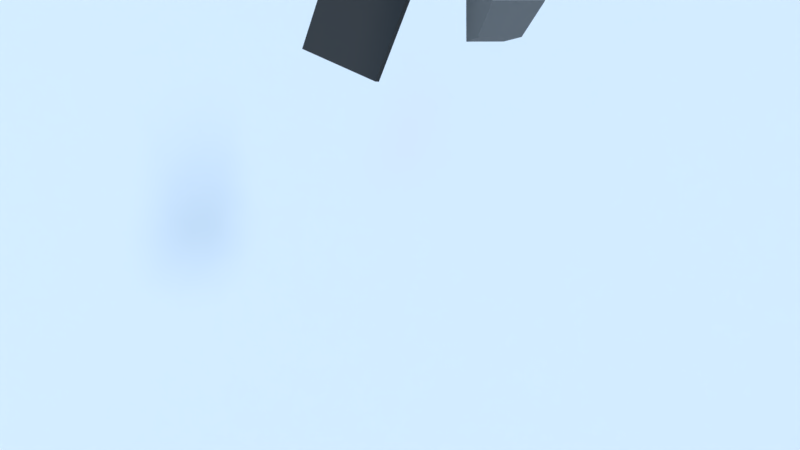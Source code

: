 # Source: GameVersion_0.0.1.blend  (saved by Blender 2.79.7; exported with 4.5.12 LTS)
import bpy
from mathutils import Matrix  # noqa: F401  (used for matrix-valued properties, if any)

bpy.ops.wm.read_factory_settings(use_empty=True)
scene = bpy.context.scene
scene.name = 'FPS_Prototype'

# ---- collections
col_collection_1 = bpy.data.collections.new('Collection 1'); scene.collection.children.link(col_collection_1)

# ---- materials (node trees are filled in below, after node groups)
mat_prototype_material_black = bpy.data.materials.new('Prototype_Material_Black')
mat_prototype_material_black.displacement_method = 'DISPLACEMENT'
mat_prototype_material_black.alpha_threshold = 0.0
mat_prototype_material_black.use_transparent_shadow = False
mat_prototype_material_black.roughness = 0.5
mat_prototype_material_black.specular_intensity = 0.0
mat_testgun = bpy.data.materials.new('TestGun')
mat_testgun.displacement_method = 'DISPLACEMENT'
mat_testgun.alpha_threshold = 0.0
mat_testgun.use_transparent_shadow = False
mat_testgun.diffuse_color = (0.1844, 0.1844, 0.1844, 1.0)
mat_testgun.roughness = 0.5
mat_testgun.specular_intensity = 0.0
mat_material_002 = bpy.data.materials.new('Material.002')
mat_material_002.displacement_method = 'DISPLACEMENT'
mat_material_002.alpha_threshold = 0.0
mat_material_002.use_transparent_shadow = False
mat_material_002.diffuse_color = (0.0522, 0.0522, 0.0522, 1.0)
mat_material_002.roughness = 0.5
mat_material_002.specular_intensity = 0.0
mat_material_003 = bpy.data.materials.new('Material.003')
mat_material_003.displacement_method = 'DISPLACEMENT'
mat_material_003.alpha_threshold = 0.0
mat_material_003.use_transparent_shadow = False
mat_material_003.diffuse_color = (0.7981, 0.6919, 0.4248, 1.0)
mat_material_003.roughness = 0.5
mat_material_003.specular_intensity = 0.0
mat_material_001 = bpy.data.materials.new('Material.001')
mat_material_001.displacement_method = 'DISPLACEMENT'
mat_material_001.alpha_threshold = 0.0
mat_material_001.use_transparent_shadow = False
mat_material_001.diffuse_color = (0.03269, 0.7961, 0.4056, 1.0)
mat_material_001.roughness = 0.5
mat_material_001.specular_intensity = 0.0
mat_prototype_material_blue = bpy.data.materials.new('Prototype_Material_Blue')
mat_prototype_material_blue.displacement_method = 'DISPLACEMENT'
mat_prototype_material_blue.alpha_threshold = 0.0
mat_prototype_material_blue.use_transparent_shadow = False
mat_prototype_material_blue.roughness = 0.5
mat_prototype_material_blue.specular_intensity = 0.0
mat_prototype_material_blue.line_color = (0.0, 0.0, 0.0, 1.0)

# ---- material node trees

# ---- world
world_world = bpy.data.worlds.new('World'); scene.world = world_world
world_world.color = (0.5853, 0.7879, 1.0)
world_world.use_sun_shadow = False
world_world.sun_shadow_jitter_overblur = 0.0

# ---- cameras
cam_camera = bpy.data.cameras.new('Camera')
cam_camera.clip_end = 100.0
cam_camera.lens = 16.0
cam_camera.sensor_width = 32.0
cam_camera.sensor_height = 18.0
cam_camera.ortho_scale = 7.314
cam_camera.lens_unit = 'FOV'
cam_camera.dof.focus_distance = 0.0
cam_camera.dof.aperture_fstop = 128.0

# ---- lights
light_lamp_002 = bpy.data.lights.new('Lamp.002', 'SUN')
light_lamp_002.color = (1.0, 0.2858, 0.003573)
light_lamp_002.transmission_factor = 0.0
light_lamp_002.cutoff_distance = 30.0
light_lamp_002.angle = 0.1993
light_lamp_002.energy = 0.4
light_lamp_002.shadow_buffer_clip_start = 1.001
light_lamp_002.shadow_soft_size = 0.1
light_lamp_002.shadow_cascade_max_distance = 1000.0
light_lamp_001 = bpy.data.lights.new('Lamp.001', 'SUN')
light_lamp_001.color = (0.002057, 0.3427, 1.0)
light_lamp_001.transmission_factor = 0.0
light_lamp_001.cutoff_distance = 30.0
light_lamp_001.angle = 0.1993
light_lamp_001.energy = 0.4
light_lamp_001.shadow_buffer_clip_start = 1.001
light_lamp_001.shadow_soft_size = 0.1
light_lamp_001.shadow_cascade_max_distance = 1000.0
light_sun = bpy.data.lights.new('Sun', 'SUN')
light_sun.transmission_factor = 0.0
light_sun.cutoff_distance = 42.0
light_sun.angle = 0.1993
light_sun.energy = 1.0
light_sun.shadow_buffer_clip_start = 1.001
light_sun.shadow_soft_size = 0.1
light_sun.shadow_cascade_max_distance = 1000.0

# ---- meshes
me_cube = bpy.data.meshes.new('Cube')
me_cube.from_pydata([(-1.0, -1.0, -1.0), (-1.0, -1.0, 1.0), (-1.0, 1.0, -1.0), (-1.0, 1.0, 1.0), (1.0, -1.0, -1.0), (1.0, -1.0, 1.0), (1.0, 1.0, -1.0), (1.0, 1.0, 1.0)], [], [(0, 1, 3, 2), (2, 3, 7, 6), (6, 7, 5, 4), (4, 5, 1, 0), (2, 6, 4, 0), (7, 3, 1, 5)])
me_cube.use_remesh_preserve_volume = False
me_cube.use_remesh_preserve_attributes = False
me_cube.use_mirror_vertex_groups = False
me_cube.update()
me_cube_006 = bpy.data.meshes.new('Cube.006')
me_cube_006.from_pydata([(-1.061, -0.03631, -0.444), (-1.061, -0.03631, 0.198), (-1.061, 0.03631, -0.444), (-1.061, 0.03631, 0.198), (-0.5674, -0.03631, -0.444), (-0.5674, -0.03631, 0.198), (-0.5674, 0.03631, -0.444), (-0.5674, 0.03631, 0.198), (-1.061, -0.03631, 0.2861), (-1.061, 0.03631, 0.2861), (-0.5674, 0.03631, 0.2861), (-0.5674, -0.03631, 0.2861), (-0.1437, 0.03631, 0.198), (-0.1437, -0.03631, 0.198), (-0.1437, 0.03631, 0.2861), (-0.1437, -0.03631, 0.2861), (0.1215, 0.03631, 0.198), (0.1215, -0.03631, 0.198), (0.1215, 0.03631, 0.2861), (0.1215, -0.03631, 0.2861), (-0.1437, 0.03631, -0.4358), (-0.1437, -0.03631, -0.4358), (0.1215, 0.03631, -0.4358), (0.1215, -0.03631, -0.4358), (0.1215, 0.03631, 0.07144), (0.1215, 0.03631, -0.1398), (-0.1437, 0.03631, -0.1398), (-0.1437, 0.03631, 0.07144), (0.1215, -0.03631, 0.07144), (0.1215, -0.03631, -0.1398), (-0.1437, -0.03631, -0.1398), (-0.1437, -0.03631, 0.07144), (0.3809, 0.03631, 0.198), (0.3809, -0.03631, 0.198), (0.3809, 0.03631, 0.2861), (0.3809, -0.03631, 0.2861), (0.3809, 0.03631, -0.4358), (0.3809, -0.03631, -0.4358), (0.3809, 0.03631, -0.1398), (0.3809, -0.03631, -0.1398), (0.3809, 0.03631, 0.07144), (0.3809, -0.03631, 0.07144), (0.6184, 0.03631, 0.198), (0.6184, -0.03631, 0.198), (0.6184, 0.03631, 0.2861), (0.6184, -0.03631, 0.2861), (0.6184, 0.03631, -0.4358), (0.6184, -0.03631, -0.4358), (0.6184, 0.03631, -0.1398), (0.6184, -0.03631, -0.1398), (0.6184, 0.03631, 0.07144), (0.6184, -0.03631, 0.07144)], [], [(0, 1, 3, 2), (2, 3, 7, 6), (6, 7, 5, 4), (4, 5, 1, 0), (2, 6, 4, 0), (7, 10, 14, 12), (10, 9, 8, 11), (7, 3, 9, 10), (3, 1, 8, 9), (1, 5, 11, 8), (26, 25, 22, 20), (5, 7, 12, 13), (11, 5, 13, 15), (10, 11, 15, 14), (22, 25, 38, 36), (14, 15, 19, 18), (12, 14, 18, 16), (15, 13, 17, 19), (21, 20, 22, 23), (25, 29, 39, 38), (30, 26, 20, 21), (29, 30, 21, 23), (17, 13, 31, 28), (28, 31, 30, 29), (13, 12, 27, 31), (31, 27, 26, 30), (16, 18, 34, 32), (24, 28, 29, 25), (12, 16, 24, 27), (27, 24, 25, 26), (32, 34, 44, 42), (40, 38, 39, 41), (37, 36, 46, 47), (19, 17, 33, 35), (17, 28, 41, 33), (18, 19, 35, 34), (28, 24, 40, 41), (24, 16, 32, 40), (23, 22, 36, 37), (29, 23, 37, 39), (43, 42, 44, 45), (48, 49, 47, 46), (42, 43, 51, 50), (40, 32, 42, 50), (36, 38, 48, 46), (51, 41, 39, 49), (35, 33, 43, 45), (33, 41, 51, 43), (34, 35, 45, 44), (39, 37, 47, 49), (50, 51, 49, 48), (50, 48, 38, 40)])
_uv = me_cube_006.uv_layers.new(name='UVMap')
_uv.uv.foreach_set('vector', [0.8334, 1.187, 0.8334, 0.6006, 0.8975, 0.6006, 0.8975, 1.187, 0.1249, 1.358, -0.4417, 1.358, -0.4417, 0.9071, 0.1249, 0.9071, 0.9616, 0.4835, 0.9616, 1.07, 0.8975, 1.07, 0.8975, 0.4835, 0.1249, 0.9071, 0.6916, 0.9071, 0.6916, 1.358, 0.1249, 1.358, 0.9616, 0.8537, 0.9616, 0.403, 1.026, 0.403, 1.026, 0.8537, -0.4417, 0.9071, -0.5195, 0.9071, -0.5195, 0.5201, -0.4417, 0.5201, 0.7694, 0.275, 0.7694, -0.1757, 0.8334, -0.1757, 0.8334, 0.275, -0.4417, 0.9071, -0.4417, 1.358, -0.5195, 1.358, -0.5195, 0.9071, 0.8975, 0.6006, 0.8334, 0.6006, 0.8334, 0.5201, 0.8975, 0.5201, 0.6916, 1.358, 0.6916, 0.9071, 0.7694, 0.9071, 0.7694, 1.358, -0.1435, 0.5201, -0.1435, 0.278, 0.1177, 0.278, 0.1177, 0.5201, 1.026, 1.241, 0.9616, 1.241, 0.9616, 0.8537, 1.026, 0.8537, 0.7694, 0.9071, 0.6916, 0.9071, 0.6916, 0.5201, 0.7694, 0.5201, 0.7694, 0.275, 0.8334, 0.275, 0.8334, 0.6619, 0.7694, 0.6619, 0.1177, 0.278, -0.1435, 0.278, -0.1435, 0.04112, 0.1177, 0.04112, 0.7694, 0.6619, 0.8334, 0.6619, 0.8334, 0.9041, 0.7694, 0.9041, -0.4417, 0.5201, -0.5195, 0.5201, -0.5195, 0.278, -0.4417, 0.278, 0.7694, 0.5201, 0.6916, 0.5201, 0.6916, 0.278, 0.7694, 0.278, 0.8975, 0.5201, 0.8334, 0.5201, 0.8334, 0.278, 0.8975, 0.278, 0.9616, 1.307, 0.8975, 1.307, 0.8975, 1.07, 0.9616, 1.07, 0.9616, 0.1327, 1.026, 0.1327, 1.026, 0.403, 0.9616, 0.403, 0.3934, 0.278, 0.3934, 0.5201, 0.1322, 0.5201, 0.1322, 0.278, 0.6916, 0.278, 0.6916, 0.5201, 0.5799, 0.5201, 0.5799, 0.278, 0.5799, 0.278, 0.5799, 0.5201, 0.3934, 0.5201, 0.3934, 0.278, 0.9616, -0.1757, 1.026, -0.1757, 1.026, -0.06019, 0.9616, -0.06019, 0.9616, -0.06019, 1.026, -0.06019, 1.026, 0.1327, 0.9616, 0.1327, -0.4417, 0.278, -0.5195, 0.278, -0.5195, 0.04112, -0.4417, 0.04112, 1.09, 0.01717, 1.026, 0.01717, 1.026, -0.1757, 1.09, -0.1757, -0.4417, 0.5201, -0.4417, 0.278, -0.33, 0.278, -0.33, 0.5201, -0.33, 0.5201, -0.33, 0.278, -0.1435, 0.278, -0.1435, 0.5201, -0.4417, 0.04112, -0.5195, 0.04112, -0.5195, -0.1757, -0.4417, -0.1757, 1.026, 1.241, 1.026, 1.434, 0.9616, 1.434, 0.9616, 1.241, 0.8975, 0.04112, 0.8334, 0.04112, 0.8334, -0.1757, 0.8975, -0.1757, 0.7694, 0.278, 0.6916, 0.278, 0.6916, 0.04112, 0.7694, 0.04112, 0.6916, 0.278, 0.5799, 0.278, 0.5799, 0.04112, 0.6916, 0.04112, 0.7694, 0.9041, 0.8334, 0.9041, 0.8334, 1.141, 0.7694, 1.141, 0.8975, 1.424, 0.8334, 1.424, 0.8334, 1.187, 0.8975, 1.187, -0.33, 0.278, -0.4417, 0.278, -0.4417, 0.04112, -0.33, 0.04112, 0.8975, 0.278, 0.8334, 0.278, 0.8334, 0.04112, 0.8975, 0.04112, 0.3934, 0.278, 0.1322, 0.278, 0.1322, 0.04112, 0.3934, 0.04112, 0.9616, -0.09525, 0.8975, -0.09525, 0.8975, -0.1757, 0.9616, -0.1757, 0.8975, 0.2132, 0.9616, 0.2132, 0.9616, 0.4835, 0.8975, 0.4835, 0.8975, -0.09525, 0.9616, -0.09525, 0.9616, 0.0203, 0.8975, 0.0203, -0.33, 0.04112, -0.4417, 0.04112, -0.4417, -0.1757, -0.33, -0.1757, 0.1177, 0.04112, -0.1435, 0.04112, -0.1435, -0.1757, 0.1177, -0.1757, 0.5799, -0.1757, 0.5799, 0.04112, 0.3934, 0.04112, 0.3934, -0.1757, 0.7694, 0.04112, 0.6916, 0.04112, 0.6916, -0.1757, 0.7694, -0.1757, 0.6916, 0.04112, 0.5799, 0.04112, 0.5799, -0.1757, 0.6916, -0.1757, 0.7694, 1.141, 0.8334, 1.141, 0.8334, 1.358, 0.7694, 1.358, 0.3934, 0.04112, 0.1322, 0.04112, 0.1322, -0.1757, 0.3934, -0.1757, 0.8975, 0.0203, 0.9616, 0.0203, 0.9616, 0.2132, 0.8975, 0.2132, -0.33, -0.1757, -0.1435, -0.1757, -0.1435, 0.04112, -0.33, 0.04112])
me_cube_006.materials.append(mat_prototype_material_black)
me_cube_006.use_remesh_preserve_volume = False
me_cube_006.use_remesh_preserve_attributes = False
me_cube_006.use_mirror_vertex_groups = False
me_cube_006.update()
me_cube_005 = bpy.data.meshes.new('Cube.005')
me_cube_005.from_pydata([(-0.3034, -0.2203, 0.006219), (-0.3034, -0.2635, 0.1031), (-0.3034, 1.756, 0.888), (-0.3034, 1.713, 0.9849), (0.3034, -0.2203, 0.006219), (0.3034, -0.2635, 0.1031), (0.3034, 1.756, 0.888), (0.3034, 1.713, 0.9849)], [], [(0, 1, 3, 2), (2, 3, 7, 6), (6, 7, 5, 4), (4, 5, 1, 0), (2, 6, 4, 0), (7, 3, 1, 5)])
_uv = me_cube_005.uv_layers.new(name='UVMap')
_uv.uv.foreach_set('vector', [0.5577, 0.0, 0.6024, 8.941e-08, 0.6024, 1.0, 0.5577, 1.0, 0.6024, 0.2804, 0.6471, 0.2804, 0.6471, 0.5609, 0.6024, 0.5609, 0.513, 1.788e-07, 0.5577, 0.0, 0.5577, 1.0, 0.513, 1.0, 0.6024, 2.98e-08, 0.6471, 0.0, 0.6471, 0.2804, 0.6024, 0.2804, 0.2572, 0.0, 0.513, 0.0, 0.513, 1.0, 0.2572, 1.0, 0.00133, 0.0, 0.2572, 0.0, 0.2572, 1.0, 0.00133, 1.0])
me_cube_005.materials.append(mat_prototype_material_black)
me_cube_005.use_remesh_preserve_volume = False
me_cube_005.use_remesh_preserve_attributes = False
me_cube_005.use_mirror_vertex_groups = False
me_cube_005.update()
me_cube_003 = bpy.data.meshes.new('Cube.003')
me_cube_003.from_pydata([(-1.0, -1.0, -1.0), (-1.0, -1.0, 1.0), (-1.0, 1.0, -1.0), (-1.0, 1.0, 1.0), (1.0, -1.0, -1.0), (1.0, -1.0, 1.0), (1.0, 1.0, -1.0), (1.0, 1.0, 1.0)], [], [(0, 1, 3, 2), (2, 3, 7, 6), (6, 7, 5, 4), (4, 5, 1, 0), (2, 6, 4, 0), (7, 3, 1, 5)])
_uv = me_cube_003.uv_layers.new(name='UVMap')
_uv.uv.foreach_set('vector', [0.0, 0.0, 1.0, 0.0, 1.0, 1.0, 0.0, 1.0, 0.0, 0.0, 1.0, 0.0, 1.0, 1.0, 0.0, 1.0, 0.0, 0.0, 1.0, 0.0, 1.0, 1.0, 0.0, 1.0, 0.0, 0.0, 1.0, 0.0, 1.0, 1.0, 0.0, 1.0, 0.0, 0.0, 1.0, 0.0, 1.0, 1.0, 0.0, 1.0, 0.0, 0.0, 1.0, 0.0, 1.0, 1.0, 0.0, 1.0])
me_cube_003.materials.append(mat_prototype_material_black)
me_cube_003.use_remesh_preserve_volume = False
me_cube_003.use_remesh_preserve_attributes = False
me_cube_003.use_mirror_vertex_groups = False
me_cube_003.update()
me_cube_000 = bpy.data.meshes.new('Cube.000')
me_cube_000.from_pydata([(-1.0, -1.0, -1.0), (-1.0, -1.0, 1.0), (-1.0, 1.0, -1.0), (-1.0, 1.0, 1.0), (1.0, -1.0, -1.0), (1.0, -1.0, 1.0), (1.0, 1.0, -1.0), (1.0, 1.0, 1.0)], [], [(0, 1, 3, 2), (2, 3, 7, 6), (6, 7, 5, 4), (4, 5, 1, 0), (2, 6, 4, 0), (7, 3, 1, 5)])
_uv = me_cube_000.uv_layers.new(name='UVMap')
_uv.uv.foreach_set('vector', [0.0, 0.0, 1.0, 0.0, 1.0, 1.0, 0.0, 1.0, 0.0, 0.0, 1.0, 0.0, 1.0, 1.0, 0.0, 1.0, 0.0, 0.0, 1.0, 0.0, 1.0, 1.0, 0.0, 1.0, 0.0, 0.0, 1.0, 0.0, 1.0, 1.0, 0.0, 1.0, 0.0, 0.0, 1.0, 0.0, 1.0, 1.0, 0.0, 1.0, 0.0, 0.0, 1.0, 0.0, 1.0, 1.0, 0.0, 1.0])
me_cube_000.materials.append(mat_prototype_material_black)
me_cube_000.use_remesh_preserve_volume = False
me_cube_000.use_remesh_preserve_attributes = False
me_cube_000.use_mirror_vertex_groups = False
me_cube_000.update()
me_cube_002 = bpy.data.meshes.new('Cube.002')
me_cube_002.from_pydata([(-1.0, -1.0, -1.0), (-1.0, -1.0, 1.0), (-1.0, 1.0, -1.0), (-1.0, 1.0, 1.0), (1.0, -1.0, -1.0), (1.0, -1.0, 1.0), (1.0, 1.0, -1.0), (1.0, 1.0, 1.0)], [], [(0, 1, 3, 2), (2, 3, 7, 6), (6, 7, 5, 4), (4, 5, 1, 0), (2, 6, 4, 0), (7, 3, 1, 5)])
_uv = me_cube_002.uv_layers.new(name='UVMap')
_uv.uv.foreach_set('vector', [0.0, 0.0, 1.0, 0.0, 1.0, 1.0, 0.0, 1.0, 0.0, 0.0, 1.0, 0.0, 1.0, 1.0, 0.0, 1.0, 0.0, 0.0, 1.0, 0.0, 1.0, 1.0, 0.0, 1.0, 0.0, 0.0, 1.0, 0.0, 1.0, 1.0, 0.0, 1.0, 0.0, 0.0, 1.0, 0.0, 1.0, 1.0, 0.0, 1.0, 0.0, 0.0, 1.0, 0.0, 1.0, 1.0, 0.0, 1.0])
me_cube_002.materials.append(mat_prototype_material_black)
me_cube_002.use_remesh_preserve_volume = False
me_cube_002.use_remesh_preserve_attributes = False
me_cube_002.use_mirror_vertex_groups = False
me_cube_002.update()
me_cylinder = bpy.data.meshes.new('Cylinder')
me_cylinder.from_pydata([(-1.248e-07, 1.0, -1.308), (-1.248e-07, 1.0, 1.308), (0.3827, 0.9239, 1.308), (0.3827, 0.9239, -1.308), (0.7071, 0.7071, 1.308), (0.7071, 0.7071, -1.308), (0.9239, 0.3827, 1.308), (0.9239, 0.3827, -1.308), (1.0, -2.136e-08, 1.308), (1.0, -2.136e-08, -1.308), (0.9239, -0.3827, 1.308), (0.9239, -0.3827, -1.308), (0.7071, -0.7071, 1.308), (0.7071, -0.7071, -1.308), (0.3827, -0.9239, 1.308), (0.3827, -0.9239, -1.308), (2.62e-08, -1.0, 1.308), (2.62e-08, -1.0, -1.308), (-0.3827, -0.9239, 1.308), (-0.3827, -0.9239, -1.308), (-0.7071, -0.7071, 1.308), (-0.7071, -0.7071, -1.308), (-0.9239, -0.3827, 1.308), (-0.9239, -0.3827, -1.308), (-1.0, 3.428e-08, 1.308), (-1.0, 3.428e-08, -1.308), (-0.9239, 0.3827, 1.308), (-0.9239, 0.3827, -1.308), (-0.7071, 0.7071, 1.308), (-0.7071, 0.7071, -1.308), (-0.3827, 0.9239, 1.308), (-0.3827, 0.9239, -1.308), (-3.129e-07, 0.4293, -2.0), (-1.248e-07, 1.0, -1.44), (-1.797e-07, 0.8329, -1.836), (-3.278e-07, 0.4293, 2.0), (-1.248e-07, 1.0, 1.44), (-1.853e-07, 0.8329, 1.836), (0.1643, 0.3967, -2.0), (0.3827, 0.9239, -1.44), (0.3187, 0.7695, -1.836), (0.1643, 0.3967, 2.0), (0.3827, 0.9239, 1.44), (0.3187, 0.7695, 1.836), (0.3036, 0.3036, -2.0), (0.7071, 0.7071, -1.44), (0.5889, 0.5889, -1.836), (0.3036, 0.3036, 2.0), (0.7071, 0.7071, 1.44), (0.5889, 0.5889, 1.836), (0.3967, 0.1643, -2.0), (0.9239, 0.3827, -1.44), (0.7695, 0.3187, -1.836), (0.3967, 0.1643, 2.0), (0.9239, 0.3827, 1.44), (0.7695, 0.3187, 1.836), (0.4293, 1.416e-07, -2.0), (1.0, -2.136e-08, -1.44), (0.8329, 2.608e-08, -1.836), (0.4293, 1.267e-07, 2.0), (1.0, -2.136e-08, 1.44), (0.8329, 2.235e-08, 1.836), (0.3967, -0.1643, -2.0), (0.9239, -0.3827, -1.44), (0.7695, -0.3187, -1.836), (0.3967, -0.1643, 2.0), (0.9239, -0.3827, 1.44), (0.7695, -0.3187, 1.836), (0.3036, -0.3036, -2.0), (0.7071, -0.7071, -1.44), (0.5889, -0.5889, -1.836), (0.3036, -0.3036, 2.0), (0.7071, -0.7071, 1.44), (0.5889, -0.5889, 1.836), (0.1643, -0.3967, -2.0), (0.3827, -0.9239, -1.44), (0.3187, -0.7695, -1.836), (0.1643, -0.3967, 2.0), (0.3827, -0.9239, 1.44), (0.3187, -0.7695, 1.836), (-1.565e-07, -0.4293, -2.0), (2.62e-08, -1.0, -1.44), (-2.608e-08, -0.8329, -1.836), (-1.49e-07, -0.4293, 2.0), (2.62e-08, -1.0, 1.44), (-2.421e-08, -0.8329, 1.836), (-0.1643, -0.3967, -2.0), (-0.3827, -0.9239, -1.44), (-0.3187, -0.7695, -1.836), (-0.1643, -0.3967, 2.0), (-0.3827, -0.9239, 1.44), (-0.3187, -0.7695, 1.836), (-0.3036, -0.3036, -2.0), (-0.7071, -0.7071, -1.44), (-0.5889, -0.5889, -1.836), (-0.3036, -0.3036, 2.0), (-0.7071, -0.7071, 1.44), (-0.5889, -0.5889, 1.836), (-0.3967, -0.1643, -2.0), (-0.9239, -0.3827, -1.44), (-0.7695, -0.3187, -1.836), (-0.3967, -0.1643, 2.0), (-0.9239, -0.3827, 1.44), (-0.7695, -0.3187, 1.836), (-0.4293, -4.47e-08, -2.0), (-1.0, 3.428e-08, -1.44), (-0.8329, 1.024e-08, -1.836), (-0.4293, -2.98e-08, 2.0), (-1.0, 3.428e-08, 1.44), (-0.8329, 1.49e-08, 1.836), (-0.3967, 0.1643, -2.0), (-0.9239, 0.3827, -1.44), (-0.7695, 0.3187, -1.836), (-0.3967, 0.1643, 2.0), (-0.9239, 0.3827, 1.44), (-0.7695, 0.3187, 1.836), (-0.3036, 0.3036, -2.0), (-0.7071, 0.7071, -1.44), (-0.5889, 0.5889, -1.836), (-0.3036, 0.3036, 2.0), (-0.7071, 0.7071, 1.44), (-0.5889, 0.5889, 1.836), (-0.1643, 0.3967, -2.0), (-0.3827, 0.9239, -1.44), (-0.3187, 0.7695, -1.836), (-0.1643, 0.3967, 2.0), (-0.3827, 0.9239, 1.44), (-0.3187, 0.7695, 1.836)], [], [(30, 126, 36, 1), (45, 5, 7, 51), (51, 7, 9, 57), (57, 9, 11, 63), (63, 11, 13, 69), (69, 13, 15, 75), (75, 15, 17, 81), (81, 17, 19, 87), (87, 19, 21, 93), (93, 21, 23, 99), (99, 23, 25, 105), (105, 25, 27, 111), (111, 27, 29, 117), (117, 29, 31, 123), (1, 36, 42, 2), (39, 3, 5, 45), (123, 31, 0, 33), (41, 35, 125, 119, 113, 107, 101, 95, 89, 83, 77, 71, 65, 59, 53, 47), (31, 30, 1, 0), (28, 120, 126, 30), (29, 28, 30, 31), (26, 114, 120, 28), (27, 26, 28, 29), (24, 108, 114, 26), (25, 24, 26, 27), (22, 102, 108, 24), (23, 22, 24, 25), (20, 96, 102, 22), (21, 20, 22, 23), (18, 90, 96, 20), (19, 18, 20, 21), (16, 84, 90, 18), (17, 16, 18, 19), (14, 78, 84, 16), (15, 14, 16, 17), (12, 72, 78, 14), (13, 12, 14, 15), (10, 66, 72, 12), (11, 10, 12, 13), (8, 60, 66, 10), (9, 8, 10, 11), (6, 54, 60, 8), (7, 6, 8, 9), (4, 48, 54, 6), (5, 4, 6, 7), (2, 42, 48, 4), (3, 2, 4, 5), (32, 38, 44, 50, 56, 62, 68, 74, 80, 86, 92, 98, 104, 110, 116, 122), (0, 1, 2, 3), (33, 39, 40, 34), (34, 40, 38, 32), (42, 36, 37, 43), (43, 37, 35, 41), (39, 45, 46, 40), (40, 46, 44, 38), (48, 42, 43, 49), (49, 43, 41, 47), (45, 51, 52, 46), (46, 52, 50, 44), (54, 48, 49, 55), (55, 49, 47, 53), (51, 57, 58, 52), (52, 58, 56, 50), (60, 54, 55, 61), (61, 55, 53, 59), (57, 63, 64, 58), (58, 64, 62, 56), (66, 60, 61, 67), (67, 61, 59, 65), (63, 69, 70, 64), (64, 70, 68, 62), (72, 66, 67, 73), (73, 67, 65, 71), (69, 75, 76, 70), (70, 76, 74, 68), (78, 72, 73, 79), (79, 73, 71, 77), (75, 81, 82, 76), (76, 82, 80, 74), (84, 78, 79, 85), (85, 79, 77, 83), (81, 87, 88, 82), (82, 88, 86, 80), (90, 84, 85, 91), (91, 85, 83, 89), (87, 93, 94, 88), (88, 94, 92, 86), (96, 90, 91, 97), (97, 91, 89, 95), (93, 99, 100, 94), (94, 100, 98, 92), (102, 96, 97, 103), (103, 97, 95, 101), (99, 105, 106, 100), (100, 106, 104, 98), (108, 102, 103, 109), (109, 103, 101, 107), (105, 111, 112, 106), (106, 112, 110, 104), (114, 108, 109, 115), (115, 109, 107, 113), (111, 117, 118, 112), (112, 118, 116, 110), (120, 114, 115, 121), (121, 115, 113, 119), (117, 123, 124, 118), (118, 124, 122, 116), (126, 120, 121, 127), (127, 121, 119, 125), (123, 33, 34, 124), (124, 34, 32, 122), (36, 126, 127, 37), (37, 127, 125, 35), (33, 0, 3, 39)])
me_cylinder.use_remesh_preserve_volume = False
me_cylinder.use_remesh_preserve_attributes = False
me_cylinder.use_mirror_vertex_groups = False
me_cylinder.update()
me_cube_001 = bpy.data.meshes.new('Cube.001')
me_cube_001.from_pydata([(-0.6779, -4.747, -1.0), (-0.6779, -4.747, 1.0), (-0.6779, 1.0, -1.0), (-0.6779, 1.0, 1.0), (0.6779, -4.747, -1.0), (0.6779, -4.747, 1.0), (0.6779, 1.0, -1.0), (0.6779, 1.0, 1.0), (-0.4696, -5.329, -3.727), (-0.4696, -4.466, -0.9844), (-0.4696, -3.985, -3.727), (-0.4696, -3.122, -0.9844), (0.4696, -5.329, -3.727), (0.4696, -4.466, -0.9844), (0.4696, -3.985, -3.727), (0.4696, -3.122, -0.9844), (-0.163, -2.564, -1.441), (-0.163, -2.564, -0.5591), (-0.163, -2.269, -1.441), (-0.163, -2.269, -0.5591), (0.163, -2.564, -1.441), (0.163, -2.564, -0.5591), (0.163, -2.269, -1.441), (0.163, -2.269, -0.5591), (-0.4964, -5.159, -0.7322), (-0.4964, -5.159, 0.7322), (0.4964, -5.159, 0.7322), (0.4964, -5.159, -0.7322), (-0.4964, -6.186, -0.7322), (-0.4964, -6.186, 0.7322), (0.4964, -6.186, 0.7322), (0.4964, -6.186, -0.7322), (-0.4964, -7.997, -0.7322), (-0.4964, -7.997, 0.7322), (0.4964, -7.997, 0.7322), (0.4964, -7.997, -0.7322), (-0.4964, -6.186, -2.294), (0.4964, -6.186, -2.294), (-0.4964, -7.385, -2.294), (0.4964, -7.385, -2.294), (-0.4445, 1.0, 0.7696), (-0.4445, 1.0, -0.5419), (0.4445, 1.0, -0.5419), (0.4445, 1.0, 0.7696), (-0.4445, 3.975, 0.7696), (-0.4445, 3.975, -0.5419), (0.4445, 3.975, -0.5419), (0.4445, 3.975, 0.7696), (-0.2497, 3.725, 0.09448), (-0.2497, 3.725, 0.594), (-0.2497, 7.734, 0.09448), (-0.2497, 7.734, 0.594), (0.2497, 3.725, 0.09448), (0.2497, 3.725, 0.594), (0.2497, 7.734, 0.09448), (0.2497, 7.734, 0.594), (-4.326, -5.291, -4.251), (-4.326, -6.017, -2.209), (-1.376, 1.2, -1.944), (-1.376, 0.4742, 0.09815), (-2.334, -6.095, -4.537), (-2.334, -6.821, -2.494), (0.6169, 0.3959, -2.23), (0.6169, -0.33, -0.1876), (-2.181, -0.5717, -2.574), (-2.181, -1.298, -0.5315), (-0.1885, -1.376, -2.86), (-0.1885, -2.102, -0.8173), (-4.948, -6.659, -4.737), (-4.948, -7.385, -2.695), (-2.956, -8.189, -2.981), (-2.956, -7.464, -5.023)], [], [(0, 1, 3, 2), (6, 2, 41, 42), (6, 7, 5, 4), (4, 5, 26, 27), (2, 6, 4, 0), (7, 3, 1, 5), (8, 9, 11, 10), (10, 11, 15, 14), (14, 15, 13, 12), (12, 13, 9, 8), (10, 14, 12, 8), (15, 11, 9, 13), (16, 17, 19, 18), (18, 19, 23, 22), (22, 23, 21, 20), (20, 21, 17, 16), (18, 22, 20, 16), (23, 19, 17, 21), (27, 26, 30, 31), (1, 0, 24, 25), (0, 4, 27, 24), (5, 1, 25, 26), (31, 30, 34, 35), (24, 27, 31, 28), (26, 25, 29, 30), (25, 24, 28, 29), (35, 34, 33, 32), (31, 35, 39, 37), (30, 29, 33, 34), (29, 28, 32, 33), (36, 37, 39, 38), (32, 28, 36, 38), (35, 32, 38, 39), (28, 31, 37, 36), (41, 40, 44, 45), (3, 7, 43, 40), (7, 6, 42, 43), (2, 3, 40, 41), (45, 44, 47, 46), (42, 41, 45, 46), (40, 43, 47, 44), (43, 42, 46, 47), (48, 49, 51, 50), (50, 51, 55, 54), (54, 55, 53, 52), (52, 53, 49, 48), (50, 54, 52, 48), (55, 51, 49, 53), (64, 65, 59, 58), (58, 59, 63, 62), (66, 67, 61, 60), (60, 61, 70, 71), (64, 66, 60, 56), (67, 65, 57, 61), (63, 59, 65, 67), (58, 62, 66, 64), (62, 63, 67, 66), (56, 57, 65, 64), (71, 70, 69, 68), (57, 56, 68, 69), (56, 60, 71, 68), (61, 57, 69, 70)])
me_cube_001.polygons.foreach_set('material_index', [0, 0, 0, 0, 0, 0, 0, 0, 0, 0, 0, 0, 0, 0, 0, 0, 0, 0, 0, 0, 0, 0, 0, 0, 0, 0, 0, 0, 0, 0, 0, 0, 0, 0, 0, 0, 0, 0, 0, 0, 0, 0, 0, 0, 0, 0, 0, 0, 2, 2, 1, 1, 1, 1, 2, 2, 2, 1, 1, 1, 1, 1])
me_cube_001.materials.append(mat_testgun)
me_cube_001.materials.append(mat_material_002)
me_cube_001.materials.append(mat_material_003)
me_cube_001.use_remesh_preserve_volume = False
me_cube_001.use_remesh_preserve_attributes = False
me_cube_001.use_mirror_vertex_groups = False
me_cube_001.update()
me_cutext = bpy.data.meshes.new('CUText')
me_cutext.from_pydata([(2.823, 0.0, 0.0), (2.823, -1.776e-08, 0.4063), (2.947, -1.776e-08, 0.4063), (2.947, -1.655e-08, 0.3786), (2.971, -1.721e-08, 0.3936), (2.988, -1.755e-08, 0.4015), (3.016, -1.792e-08, 0.4099), (3.036, -1.805e-08, 0.413), (3.056, -1.81e-08, 0.414), (3.079, -1.804e-08, 0.4127), (3.101, -1.787e-08, 0.4089), (3.121, -1.759e-08, 0.4025), (3.14, -1.72e-08, 0.3935), (3.149, -1.696e-08, 0.3881), (3.165, -1.64e-08, 0.3753), (3.18, -1.574e-08, 0.36), (3.193, -1.5e-08, 0.3433), (3.203, -1.421e-08, 0.3251), (3.21, -1.335e-08, 0.3055), (3.215, -1.244e-08, 0.2845), (3.218, -1.146e-08, 0.2621), (3.218, 0.0, 0.0), (3.094, 0.0, 0.0), (3.094, -1.044e-08, 0.2389), (3.092, -1.089e-08, 0.2492), (3.09, -1.131e-08, 0.2588), (3.087, -1.17e-08, 0.2677), (3.082, -1.206e-08, 0.2759), (3.077, -1.239e-08, 0.2834), (3.07, -1.268e-08, 0.2901), (3.062, -1.293e-08, 0.2958), (3.058, -1.303e-08, 0.2982), (3.05, -1.321e-08, 0.3021), (3.041, -1.333e-08, 0.305), (3.031, -1.34e-08, 0.3067), (3.02, -1.343e-08, 0.3072), (3.005, -1.339e-08, 0.3063), (2.991, -1.326e-08, 0.3035), (2.978, -1.306e-08, 0.2988), (2.966, -1.278e-08, 0.2924), (2.956, -1.243e-08, 0.2844), (2.947, -1.202e-08, 0.275), (2.947, 0.0, 0.0), (2.475, -1.776e-08, 0.4063), (2.475, -7.317e-09, 0.1674), (2.476, -6.867e-09, 0.1571), (2.478, -6.447e-09, 0.1475), (2.482, -6.058e-09, 0.1386), (2.486, -5.7e-09, 0.1304), (2.492, -5.373e-09, 0.1229), (2.498, -5.078e-09, 0.1162), (2.506, -4.831e-09, 0.1105), (2.51, -4.726e-09, 0.1081), (2.519, -4.553e-09, 0.1042), (2.528, -4.43e-09, 0.1013), (2.538, -4.356e-09, 0.09964), (2.548, -4.331e-09, 0.09908), (2.564, -4.372e-09, 0.1), (2.578, -4.495e-09, 0.1028), (2.591, -4.7e-09, 0.1075), (2.602, -4.98e-09, 0.1139), (2.612, -5.327e-09, 0.1219), (2.621, -5.741e-09, 0.1313), (2.621, -1.776e-08, 0.4063), (2.746, -1.776e-08, 0.4063), (2.746, 0.0, 0.0), (2.621, 0.0, 0.0), (2.621, -1.209e-09, 0.02765), (2.598, -5.539e-10, 0.01267), (2.58, -2.108e-10, 0.004822), (2.552, 1.567e-10, -0.003584), (2.532, 2.91e-10, -0.006656), (2.512, 3.357e-10, -0.00768), (2.489, 2.798e-10, -0.0064), (2.468, 1.119e-10, -0.00256), (2.447, -1.679e-10, 0.00384), (2.429, -5.595e-10, 0.0128), (2.42, -7.973e-10, 0.01824), (2.403, -1.357e-09, 0.03104), (2.388, -2.022e-09, 0.04626), (2.376, -2.755e-09, 0.06303), (2.366, -3.55e-09, 0.08121), (2.358, -4.406e-09, 0.1008), (2.353, -5.323e-09, 0.1218), (2.351, -6.303e-09, 0.1442), (2.35, -1.776e-08, 0.4063), (2.288, -1.058e-08, 0.2421), (2.282, -8.927e-09, 0.2042), (2.272, -7.361e-09, 0.1684), (2.261, -6.251e-09, 0.143), (2.244, -4.889e-09, 0.1118), (2.224, -3.665e-09, 0.08386), (2.2, -2.582e-09, 0.05908), (2.172, -1.653e-09, 0.03783), (2.142, -8.813e-10, 0.02016), (2.1, -1.5e-10, 0.003432), (2.064, 2.09e-10, -0.004782), (2.027, 3.629e-10, -0.008302), (1.987, 3.105e-10, -0.007104), (1.949, 4.943e-11, -0.001131), (1.912, -4.206e-10, 0.009622), (1.886, -9.032e-10, 0.02066), (1.854, -1.683e-09, 0.0385), (1.826, -2.615e-09, 0.05983), (1.8, -3.698e-09, 0.0846), (1.788, -4.29e-09, 0.09814), (1.768, -5.571e-09, 0.1275), (1.751, -6.983e-09, 0.1598), (1.744, -7.731e-09, 0.1769), (1.736, -8.888e-09, 0.2033), (1.733, -9.682e-09, 0.2215), (1.729, -1.133e-08, 0.2591), (1.73, -1.301e-08, 0.2975), (1.736, -1.461e-08, 0.3343), (1.744, -1.577e-08, 0.3608), (1.751, -1.652e-08, 0.3779), (1.768, -1.793e-08, 0.4102), (1.794, -1.951e-08, 0.4464), (1.806, -2.009e-08, 0.4595), (1.839, -2.137e-08, 0.4889), (1.869, -2.223e-08, 0.5085), (1.902, -2.293e-08, 0.5246), (1.938, -2.345e-08, 0.5365), (1.976, -2.377e-08, 0.5437), (2.015, -2.387e-08, 0.5461), (2.059, -2.373e-08, 0.5429), (2.102, -2.332e-08, 0.5335), (2.123, -2.301e-08, 0.5263), (2.163, -2.219e-08, 0.5076), (2.199, -2.117e-08, 0.4843), (2.229, -1.995e-08, 0.4564), (2.243, -1.927e-08, 0.4409), (2.15, -1.561e-08, 0.3571), (2.131, -1.65e-08, 0.3774), (2.111, -1.723e-08, 0.3942), (2.095, -1.768e-08, 0.4045), (2.083, -1.793e-08, 0.4102), (2.065, -1.823e-08, 0.4171), (2.041, -1.848e-08, 0.4228), (2.015, -1.857e-08, 0.4247), (1.994, -1.851e-08, 0.4234), (1.974, -1.833e-08, 0.4194), (1.955, -1.805e-08, 0.4128), (1.937, -1.766e-08, 0.4039), (1.921, -1.718e-08, 0.393), (1.914, -1.691e-08, 0.3869), (1.901, -1.631e-08, 0.373), (1.89, -1.562e-08, 0.3574), (1.88, -1.486e-08, 0.34), (1.875, -1.424e-08, 0.3258), (1.869, -1.337e-08, 0.3059), (1.866, -1.246e-08, 0.2851), (1.865, -1.151e-08, 0.2632), (1.867, -1.056e-08, 0.2415), (1.872, -9.657e-09, 0.2209), (1.881, -8.604e-09, 0.1968), (1.891, -7.839e-09, 0.1793), (1.902, -7.149e-09, 0.1636), (1.916, -6.535e-09, 0.1495), (1.923, -6.261e-09, 0.1432), (1.94, -5.78e-09, 0.1322), (1.958, -5.388e-09, 0.1233), (1.977, -5.099e-09, 0.1167), (1.998, -4.926e-09, 0.1127), (2.019, -4.868e-09, 0.1114), (2.034, -4.896e-09, 0.112), (2.049, -4.982e-09, 0.114), (2.062, -5.124e-09, 0.1172), (2.082, -5.444e-09, 0.1245), (2.094, -5.728e-09, 0.1311), (2.106, -6.067e-09, 0.1388), (2.116, -6.443e-09, 0.1474), (2.125, -6.853e-09, 0.1568), (2.133, -7.298e-09, 0.167), (2.136, -7.533e-09, 0.1723), (2.142, -8.03e-09, 0.1837), (2.147, -8.561e-09, 0.1959), (2.002, -8.561e-09, 0.1959), (2.002, -1.356e-08, 0.3103), (2.29, -1.356e-08, 0.3103), (1.455, -1.323e-08, 0.3026), (1.373, -1.323e-08, 0.3026), (1.373, -1.776e-08, 0.4063), (1.455, -1.776e-08, 0.4063), (1.455, -2.233e-08, 0.5108), (1.58, -2.35e-08, 0.5376), (1.58, -1.776e-08, 0.4063), (1.694, -1.776e-08, 0.4063), (1.694, -1.323e-08, 0.3026), (1.58, -1.323e-08, 0.3026), (1.581, -5.935e-09, 0.1358), (1.582, -5.62e-09, 0.1286), (1.584, -5.343e-09, 0.1222), (1.587, -5.104e-09, 0.1168), (1.588, -4.999e-09, 0.1144), (1.59, -4.904e-09, 0.1122), (1.592, -4.818e-09, 0.1102), (1.594, -4.74e-09, 0.1084), (1.596, -4.669e-09, 0.1068), (1.602, -4.547e-09, 0.104), (1.608, -4.453e-09, 0.1019), (1.616, -4.385e-09, 0.1003), (1.634, -4.331e-09, 0.09908), (1.652, -4.368e-09, 0.09993), (1.67, -4.484e-09, 0.1026), (1.69, -4.7e-09, 0.1075), (1.69, -3.022e-10, 0.006912), (1.663, -2.611e-11, 0.0005974), (1.603, 2.35e-10, -0.005376), (1.58, 1.954e-10, -0.00447), (1.558, 7.647e-11, -0.001749), (1.539, -1.217e-10, 0.002784), (1.522, -3.991e-10, 0.009131), (1.506, -7.558e-10, 0.01729), (1.493, -1.192e-09, 0.02727), (1.481, -1.705e-09, 0.03901), (1.476, -1.99e-09, 0.04553), (1.468, -2.617e-09, 0.05987), (1.462, -3.319e-09, 0.07593), (1.458, -4.097e-09, 0.09373), (1.456, -4.95e-09, 0.1132), (0.9754, -1.981e-09, 0.04531), (1.035, -5.64e-09, 0.129), (1.083, -4.543e-09, 0.1039), (1.104, -4.18e-09, 0.09562), (1.125, -3.928e-09, 0.08986), (1.156, -3.739e-09, 0.08554), (1.177, -3.737e-09, 0.0855), (1.194, -3.823e-09, 0.08746), (1.209, -3.995e-09, 0.09139), (1.215, -4.113e-09, 0.09409), (1.221, -4.248e-09, 0.09719), (1.225, -4.398e-09, 0.1006), (1.227, -4.478e-09, 0.1024), (1.229, -4.562e-09, 0.1044), (1.23, -4.649e-09, 0.1064), (1.231, -4.739e-09, 0.1084), (1.232, -4.833e-09, 0.1106), (1.233, -4.931e-09, 0.1128), (1.233, -5.032e-09, 0.1151), (1.233, -5.137e-09, 0.1175), (1.233, -5.299e-09, 0.1212), (1.232, -5.452e-09, 0.1247), (1.231, -5.594e-09, 0.128), (1.229, -5.726e-09, 0.131), (1.227, -5.848e-09, 0.1338), (1.224, -5.959e-09, 0.1363), (1.22, -6.06e-09, 0.1386), (1.216, -6.151e-09, 0.1407), (1.211, -6.232e-09, 0.1426), (1.083, -7.211e-09, 0.165), (1.066, -7.451e-09, 0.1705), (1.051, -7.745e-09, 0.1772), (1.037, -8.092e-09, 0.1851), (1.025, -8.492e-09, 0.1943), (1.014, -8.944e-09, 0.2046), (1.005, -9.443e-09, 0.216), (1.001, -9.71e-09, 0.2221), (0.995, -1.028e-08, 0.2351), (0.9905, -1.089e-08, 0.2491), (0.9878, -1.155e-08, 0.2642), (0.9869, -1.225e-08, 0.2803), (0.9882, -1.312e-08, 0.3001), (0.9921, -1.392e-08, 0.3184), (0.9987, -1.465e-08, 0.3353), (1.008, -1.533e-08, 0.3507), (1.019, -1.594e-08, 0.3646), (1.034, -1.648e-08, 0.3771), (1.05, -1.696e-08, 0.3879), (1.069, -1.734e-08, 0.3967), (1.089, -1.764e-08, 0.4036), (1.112, -1.786e-08, 0.4085), (1.136, -1.799e-08, 0.4115), (1.177, -1.801e-08, 0.4121), (1.206, -1.789e-08, 0.4093), (1.235, -1.764e-08, 0.4036), (1.265, -1.728e-08, 0.3952), (1.293, -1.68e-08, 0.3843), (1.332, -1.588e-08, 0.3633), (1.273, -1.239e-08, 0.2834), (1.23, -1.331e-08, 0.3044), (1.21, -1.361e-08, 0.3114), (1.19, -1.383e-08, 0.3164), (1.17, -1.396e-08, 0.3193), (1.15, -1.4e-08, 0.3203), (1.135, -1.396e-08, 0.3194), (1.122, -1.384e-08, 0.3167), (1.116, -1.375e-08, 0.3147), (1.111, -1.365e-08, 0.3122), (1.107, -1.352e-08, 0.3094), (1.103, -1.339e-08, 0.3063), (1.102, -1.332e-08, 0.3046), (1.1, -1.324e-08, 0.3029), (1.099, -1.316e-08, 0.3011), (1.098, -1.308e-08, 0.2992), (1.098, -1.3e-08, 0.2973), (1.097, -1.291e-08, 0.2953), (1.097, -1.282e-08, 0.2932), (1.097, -1.272e-08, 0.2911), (1.097, -1.255e-08, 0.2871), (1.098, -1.239e-08, 0.2835), (1.099, -1.231e-08, 0.2817), (1.099, -1.224e-08, 0.28), (1.1, -1.217e-08, 0.2785), (1.103, -1.204e-08, 0.2755), (1.106, -1.192e-08, 0.2728), (1.109, -1.182e-08, 0.2703), (1.114, -1.172e-08, 0.2681), (1.119, -1.163e-08, 0.266), (1.132, -1.147e-08, 0.2625), (1.253, -1.06e-08, 0.2424), (1.27, -1.036e-08, 0.2371), (1.286, -1.008e-08, 0.2305), (1.3, -9.733e-09, 0.2227), (1.312, -9.335e-09, 0.2136), (1.323, -8.883e-09, 0.2032), (1.332, -8.39e-09, 0.1919), (1.339, -7.857e-09, 0.1797), (1.342, -7.575e-09, 0.1733), (1.347, -6.981e-09, 0.1597), (1.349, -6.348e-09, 0.1452), (1.35, -5.674e-09, 0.1298), (1.349, -4.842e-09, 0.1108), (1.347, -4.44e-09, 0.1016), (1.341, -3.664e-09, 0.08382), (1.332, -2.929e-09, 0.06701), (1.32, -2.258e-09, 0.05165), (1.306, -1.653e-09, 0.03783), (1.29, -1.118e-09, 0.02557), (1.272, -6.589e-10, 0.01507), (1.251, -2.784e-10, 0.006368), (1.229, 2.098e-11, -0.00048), (1.193, 2.854e-10, -0.006528), (1.13, 2.704e-10, -0.006187), (1.094, 7.461e-11, -0.001707), (1.06, -2.518e-10, 0.00576), (1.029, -7.05e-10, 0.01613), (1.001, -1.281e-09, 0.02931), (0.9224, -2.35e-09, 0.05376), (0.8966, -1.496e-09, 0.03422), (0.8704, -8.132e-10, 0.0186), (0.8437, -3.022e-10, 0.006912), (0.8157, 5.222e-11, -0.001195), (0.7853, 2.648e-10, -0.006059), (0.7527, 3.357e-10, -0.00768), (0.7226, 2.574e-10, -0.005888), (0.6936, 2.238e-11, -0.000512), (0.6659, -3.693e-10, 0.008449), (0.64, -8.99e-10, 0.02057), (0.6166, -1.548e-09, 0.03542), (0.5956, -2.317e-09, 0.053), (0.5773, -3.195e-09, 0.07309), (0.5617, -4.174e-09, 0.09549), (0.5488, -5.254e-09, 0.1202), (0.5392, -6.409e-09, 0.1466), (0.5358, -7.004e-09, 0.1602), (0.532, -8.231e-09, 0.1883), (0.5319, -9.495e-09, 0.2172), (0.5356, -1.072e-08, 0.2453), (0.5388, -1.132e-08, 0.2589), (0.548, -1.247e-08, 0.2853), (0.5603, -1.355e-08, 0.31), (0.5753, -1.453e-08, 0.3324), (0.5929, -1.541e-08, 0.3525), (0.613, -1.618e-08, 0.3701), (0.6354, -1.683e-08, 0.385), (0.6601, -1.736e-08, 0.3971), (0.6732, -1.757e-08, 0.402), (0.7004, -1.789e-08, 0.4092), (0.7288, -1.804e-08, 0.4128), (0.7581, -1.804e-08, 0.4127), (0.7863, -1.788e-08, 0.409), (0.8129, -1.755e-08, 0.4015), (0.8257, -1.732e-08, 0.3963), (0.8496, -1.677e-08, 0.3837), (0.8712, -1.61e-08, 0.3683), (0.8906, -1.531e-08, 0.3502), (0.9074, -1.44e-08, 0.3295), (0.9216, -1.338e-08, 0.306), (0.9332, -1.224e-08, 0.28), (0.9379, -1.163e-08, 0.2661), (0.9433, -1.069e-08, 0.2446), (0.9476, -9.382e-09, 0.2146), (0.9485, -7.017e-09, 0.1605), (0.659, -7.017e-09, 0.1605), (0.6635, -6.615e-09, 0.1513), (0.6687, -6.239e-09, 0.1427), (0.6747, -5.888e-09, 0.1347), (0.6815, -5.562e-09, 0.1272), (0.6891, -5.261e-09, 0.1204), (0.6974, -4.986e-09, 0.1141), (0.7063, -4.744e-09, 0.1085), (0.7158, -4.547e-09, 0.104), (0.7258, -4.394e-09, 0.1005), (0.7363, -4.284e-09, 0.09801), (0.7473, -4.218e-09, 0.09651), (0.7588, -4.197e-09, 0.09601), (0.7752, -4.236e-09, 0.0969), (0.7906, -4.353e-09, 0.09959), (0.8049, -4.549e-09, 0.1041), (0.8181, -4.816e-09, 0.1102), (0.8298, -5.146e-09, 0.1177), (0.8402, -5.539e-09, 0.1267), (0.7412, -1.363e-08, 0.3118), (0.7312, -1.361e-08, 0.3114), (0.7216, -1.355e-08, 0.31), (0.7126, -1.345e-08, 0.3076), (0.6998, -1.321e-08, 0.3023), (0.6919, -1.301e-08, 0.2976), (0.6811, -1.263e-08, 0.2889), (0.6748, -1.233e-08, 0.2821), (0.6692, -1.2e-08, 0.2746), (0.6643, -1.164e-08, 0.2663), (0.6601, -1.124e-08, 0.2572), (0.6567, -1.081e-08, 0.2473), (0.8264, -1.081e-08, 0.2473), (0.8227, -1.122e-08, 0.2567), (0.8184, -1.16e-08, 0.2655), (0.8133, -1.196e-08, 0.2736), (0.8075, -1.229e-08, 0.2811), (0.801, -1.259e-08, 0.288), (0.7938, -1.286e-08, 0.2942), (0.786, -1.309e-08, 0.2996), (0.7779, -1.329e-08, 0.304), (0.7693, -1.344e-08, 0.3074), (0.7603, -1.354e-08, 0.3099), (0.7509, -1.361e-08, 0.3113), (0.01382, -1.84e-08, 0.4209), (0.01382, -2.35e-08, 0.5376), (0.4977, -2.35e-08, 0.5376), (0.4977, -1.84e-08, 0.4209), (0.3218, -1.84e-08, 0.4209), (0.3218, 0.0, 0.0), (0.1897, 0.0, 0.0), (0.1897, -1.84e-08, 0.4209), (-1.402, -6.101e-05, -1.521), (-1.293, -6.1e-05, -1.631), (-0.09144, -6.106e-05, -0.2109), (0.01792, -6.106e-05, -0.3202), (-0.1005, -6.106e-05, -0.2301), (-0.1005, -6.106e-05, -0.3848), (3.376, -6.106e-05, -0.2301), (3.376, -6.106e-05, -0.3848)], [], [(181, 188, 187, 186, 185, 184, 183, 182), (25, 24, 23, 22, 21, 20, 19, 18, 17, 16, 15, 14, 13, 12, 11, 10, 9, 8, 7, 6, 5, 4, 3, 2, 1, 0, 42, 41, 40, 39, 38, 37, 36, 35, 34, 33, 32, 31, 30, 29, 28, 27, 26), (202, 201, 200, 199, 198, 197, 196, 195, 194, 193, 192, 191, 190, 189, 180, 220, 219, 218, 217, 216, 215, 214, 213, 212, 211, 210, 209, 208, 207, 206, 205, 204, 203), (344, 343, 342, 341, 340, 339, 338, 402, 401, 400, 399, 398, 397, 396, 395, 394, 393, 392, 391, 390, 389, 388, 387, 386, 385, 384, 383, 382, 381, 380, 417, 416, 415, 414, 413, 412, 411, 410, 409, 408, 407, 406, 405, 404, 403, 426, 425, 424, 423, 422, 421, 420, 419, 379, 378, 377, 376, 375, 374, 373, 372, 371, 370, 369, 368, 367, 366, 365, 364, 363, 362, 361, 360, 359, 358, 357, 356, 355, 354, 353, 352, 351, 350, 349, 348, 347, 346, 345), (180, 188, 181), (189, 188, 180), (417, 380, 379, 419, 418), (427, 430, 429, 428), (333, 332, 331, 330, 329, 328, 327, 326, 325, 324, 323, 322, 321, 320, 319, 318, 317, 316, 315, 314, 313, 312, 311, 310, 309, 308, 307, 306, 305, 304, 303, 302, 301, 300, 299, 298, 297, 296, 295, 294, 293, 292, 291, 290, 289, 288, 287, 286, 285, 284, 283, 282, 281, 280, 279, 278, 277, 276, 275, 274, 273, 272, 271, 270, 269, 268, 267, 266, 265, 264, 263, 262, 261, 260, 259, 258, 257, 256, 255, 254, 253, 252, 251, 250, 249, 248, 247, 246, 245, 244, 243, 242, 241, 240, 239, 238, 237, 236, 235, 234, 233, 232, 231, 230, 229, 228, 227, 226, 225, 224, 223, 222, 221, 337, 336, 335, 334), (68, 67, 66, 65, 64, 63, 62, 61, 60, 59, 58, 57, 56, 55, 54, 53, 52, 51, 50, 49, 48, 47, 46, 45, 44, 43, 85, 84, 83, 82, 81, 80, 79, 78, 77, 76, 75, 74, 73, 72, 71, 70, 69), (132, 131, 130, 129, 128, 127, 126, 125, 124, 123, 122, 121, 120, 119, 118, 117, 116, 115, 114, 113, 112, 111, 110, 109, 108, 107, 106, 105, 104, 103, 102, 101, 100, 99, 98, 97, 96, 95, 94, 93, 92, 91, 90, 89, 88, 87, 86, 179, 178, 177, 176, 175, 174, 173, 172, 171, 170, 169, 168, 167, 166, 165, 164, 163, 162, 161, 160, 159, 158, 157, 156, 155, 154, 153, 152, 151, 150, 149, 148, 147, 146, 145, 144, 143, 142, 141, 140, 139, 138, 137, 136, 135, 134, 133), (433, 432, 431, 434), (434, 430, 427), (431, 430, 434), (435, 436, 438, 437), (439, 440, 442, 441)])
me_cutext.materials.append(mat_material_001)
me_cutext.use_remesh_preserve_volume = False
me_cutext.use_remesh_preserve_attributes = False
me_cutext.use_mirror_vertex_groups = False
me_cutext.auto_texspace = False
me_cutext.update()
me_plane = bpy.data.meshes.new('Plane')
me_plane.from_pydata([(-1.739, -1.739, 0.0), (1.739, -1.739, 0.0), (-1.739, 1.739, 0.0), (1.739, 1.739, 0.0)], [], [(0, 1, 3, 2)])
_uv = me_plane.uv_layers.new(name='UVMap')
_uv.uv.foreach_set('vector', [-1.999, -2.0, 3.0, -2.0, 3.0, 3.0, -2.0, 3.0])
me_plane.materials.append(mat_prototype_material_blue)
me_plane.use_remesh_preserve_volume = False
me_plane.use_remesh_preserve_attributes = False
me_plane.use_mirror_vertex_groups = False
me_plane.update()
arm_armature_001 = bpy.data.armatures.new('Armature.001')  # bones are not reproduced
arm_armature = bpy.data.armatures.new('Armature')  # bones are not reproduced

# ---- objects
ob_armature = bpy.data.objects.new('Armature', arm_armature_001)
ob_cube = bpy.data.objects.new('Cube', me_cube)
ob_prototype_meshes_door = bpy.data.objects.new('Prototype_Meshes_Door', me_cube_006)
ob_prototype_meshes_ramp = bpy.data.objects.new('Prototype_Meshes_Ramp', me_cube_005)
ob_prototype_meshes_box_002 = bpy.data.objects.new('Prototype_Meshes_Box.002', me_cube_003)
ob_prototype_meshes_box_001 = bpy.data.objects.new('Prototype_Meshes_Box.001', me_cube_000)
ob_prototype_meshes_box = bpy.data.objects.new('Prototype_Meshes_Box', me_cube_002)
ob_char_body_collider = bpy.data.objects.new('Char_Body_Collider', me_cylinder)
ob_char_head_empty = bpy.data.objects.new('Char_Head_Empty', None)
ob_empty = bpy.data.objects.new('Empty', None)
ob_cube_001 = bpy.data.objects.new('Cube.001', me_cube_001)
ob_text = bpy.data.objects.new('Text', me_cutext)
ob_char_head_cameraarmature = bpy.data.objects.new('Char_Head_CameraArmature', arm_armature)
ob_char_head_cameracopy_empty = bpy.data.objects.new('Char_Head_CameraCopy_Empty', None)
ob_char_head_camera = bpy.data.objects.new('Char_Head_Camera', cam_camera)
ob_lamp_002 = bpy.data.objects.new('Lamp.002', light_lamp_002)
ob_lamp_001 = bpy.data.objects.new('Lamp.001', light_lamp_001)
ob_prototype_meshes_floor = bpy.data.objects.new('Prototype_Meshes_Floor', me_plane)
ob_lamp = bpy.data.objects.new('Lamp', light_sun)

# ---- transforms, parenting, visibility, modifiers, constraints
ob_armature.location = (-8.758, -3.605, 0.8079)
ob_armature.show_in_front = True
ob_armature.lineart.crease_threshold = 0.0
ob_cube.parent = ob_armature
ob_cube.matrix_parent_inverse = Matrix(((1.0, 0.0, 0.0, 8.758), (0.0, 1.0, 0.0, 3.605), (0.0, 0.0, 1.0, -0.8079), (0.0, 0.0, 0.0, 1.0)))
ob_cube.location = (-8.758, -3.605, 1.335)
ob_cube.lineart.crease_threshold = 0.0
_vg = ob_cube.vertex_groups.new(name='Bone')
_vg.add([0, 1, 2, 3, 4, 5, 6, 7], 1.0, 'REPLACE')
_m = ob_cube.modifiers.new('Armature', 'ARMATURE')
_m.object = ob_armature
ob_prototype_meshes_door.location = (3.908, -4.989, 2.923)
ob_prototype_meshes_door.rotation_euler = (0.0, -0.0, 1.192e-07)
ob_prototype_meshes_door.scale = (6.894, 6.894, 6.894)
ob_prototype_meshes_door.lineart.crease_threshold = 0.0
ob_prototype_meshes_ramp.location = (-5.836, 2.93, -0.9418)
ob_prototype_meshes_ramp.scale = (5.455, 5.455, 5.455)
ob_prototype_meshes_ramp.lineart.crease_threshold = 0.0
ob_prototype_meshes_box_002.location = (15.04, 10.71, -0.9418)
ob_prototype_meshes_box_002.scale = (5.455, 5.455, 5.455)
ob_prototype_meshes_box_002.lineart.crease_threshold = 0.0
ob_prototype_meshes_box_001.location = (3.991, 16.86, 0.4312)
ob_prototype_meshes_box_001.scale = (6.894, 6.894, 6.894)
ob_prototype_meshes_box_001.lineart.crease_threshold = 0.0
ob_prototype_meshes_box.location = (-5.836, 17.65, -0.9418)
ob_prototype_meshes_box.scale = (5.455, 5.455, 5.455)
ob_prototype_meshes_box.lineart.crease_threshold = 0.0
ob_char_body_collider.location = (1.248e-07, -2.235e-08, 2.19)
ob_char_body_collider.hide_render = True
ob_char_body_collider.display_type = 'WIRE'
ob_char_body_collider.lineart.crease_threshold = 0.0
ob_char_head_empty.parent = ob_char_body_collider
ob_char_head_empty.matrix_parent_inverse = Matrix(((1.0, 0.0, 0.0, -1.248e-07), (0.0, 1.0, 0.0, 2.235e-08), (0.0, 0.0, 1.0, -2.0), (0.0, 0.0, 0.0, 1.0)))
ob_char_head_empty.location = (0.0, 0.0, 3.0)
ob_char_head_empty.scale = (0.3417, 0.3417, 0.3417)
ob_char_head_empty.empty_display_type = 'SPHERE'
ob_char_head_empty.lineart.crease_threshold = 0.0
ob_empty.parent = ob_char_head_empty
ob_empty.matrix_parent_inverse = Matrix(((2.927, 0.0, 0.0, -0.0), (0.0, 2.927, 0.0, -0.0), (0.0, 0.0, 2.927, -9.334), (0.0, 0.0, 0.0, 1.0)))
ob_empty.location = (0.2161, 2.311, 2.979)
ob_empty.scale = (0.07671, 0.07671, 0.07671)
ob_empty.empty_display_type = 'CUBE'
ob_empty.lineart.crease_threshold = 0.0
ob_cube_001.parent = ob_char_head_empty
ob_cube_001.matrix_parent_inverse = Matrix(((2.927, 0.0, 0.0, -0.0), (0.0, 2.927, 0.0, -0.0), (0.0, 0.0, 2.927, -9.334), (0.0, 0.0, 0.0, 1.0)))
ob_cube_001.location = (0.2161, 1.166, 2.979)
ob_cube_001.scale = (0.09528, 0.09528, 0.09528)
ob_cube_001.lineart.crease_threshold = 0.0
ob_text.parent = ob_cube_001
ob_text.matrix_parent_inverse = Matrix(((10.5, -1.192e-07, 5.96e-08, -2.268), (0.0, 10.5, 0.0, -12.24), (0.0, 0.0, 10.5, -31.27), (0.0, 0.0, 0.0, 1.0)))
ob_text.location = (0.4527, 1.336, 3.216)
ob_text.scale = (0.07276, 0.07276, 0.07276)
ob_text.lineart.crease_threshold = 0.0
ob_char_head_cameraarmature.parent = ob_char_head_empty
ob_char_head_cameraarmature.matrix_parent_inverse = Matrix(((2.927, 0.0, 0.0, -0.0), (0.0, 2.927, 0.0, -0.0), (0.0, 0.0, 2.927, -9.334), (0.0, 0.0, 0.0, 1.0)))
ob_char_head_cameraarmature.location = (0.0, 0.0, 3.19)
ob_char_head_cameraarmature.rotation_euler = (-1.571, -0.0, 0.0)
ob_char_head_cameraarmature.scale = (0.5811, 0.5811, 0.5811)
ob_char_head_cameraarmature.lineart.crease_threshold = 0.0
ob_char_head_cameracopy_empty.parent = ob_char_head_cameraarmature
ob_char_head_cameracopy_empty.location = (0.0, -1.0, -4.147e-08)
ob_char_head_cameracopy_empty.scale = (0.3181, 0.3181, 0.3181)
ob_char_head_cameracopy_empty.lineart.crease_threshold = 0.0
ob_char_head_camera.parent = ob_char_head_cameracopy_empty
ob_char_head_camera.matrix_parent_inverse = Matrix(((5.41, 0.0, 0.0, -0.0), (0.0, 5.41, -2.365e-07, 7.542e-07), (0.0, 2.365e-07, 5.41, -17.26), (0.0, 0.0, 0.0, 1.0)))
ob_char_head_camera.location = (0.0, 0.0, 3.19)
ob_char_head_camera.rotation_euler = (1.571, 0.002974, 0.0)
ob_char_head_camera.scale = (1.111, 1.111, 1.111)
ob_char_head_camera.lock_rotations_4d = False
ob_char_head_camera.empty_display_type = 'ARROWS'
ob_char_head_camera.color = (0.0, 0.0, 0.0, 0.0)
ob_char_head_camera.display_type = 'WIRE'
ob_char_head_camera.lineart.crease_threshold = 0.0
ob_lamp_002.location = (7.781, 4.307, 6.73)
ob_lamp_002.rotation_euler = (3.142, -0.0, 0.0)
ob_lamp_002.lock_rotations_4d = False
ob_lamp_002.empty_display_type = 'ARROWS'
ob_lamp_002.color = (0.0, 0.0, 0.0, 0.0)
ob_lamp_002.lineart.crease_threshold = 0.0
ob_lamp_001.location = (7.781, 4.307, 6.73)
ob_lamp_001.lock_rotations_4d = False
ob_lamp_001.empty_display_type = 'ARROWS'
ob_lamp_001.color = (0.0, 0.0, 0.0, 0.0)
ob_lamp_001.lineart.crease_threshold = 0.0
ob_prototype_meshes_floor.location = (0.0, 0.0, 0.0)
ob_prototype_meshes_floor.scale = (10.0, 10.0, 10.0)
ob_prototype_meshes_floor.lineart.crease_threshold = 0.0
ob_lamp.location = (10.31, 3.409, 14.65)
ob_lamp.rotation_euler = (0.6503, 0.05522, 1.866)
ob_lamp.lock_rotations_4d = False
ob_lamp.empty_display_type = 'ARROWS'
ob_lamp.color = (0.0, 0.0, 0.0, 0.0)
ob_lamp.lineart.crease_threshold = 0.0

# ---- collection membership
col_collection_1.objects.link(ob_armature)
col_collection_1.objects.link(ob_cube)
col_collection_1.objects.link(ob_prototype_meshes_door)
col_collection_1.objects.link(ob_prototype_meshes_ramp)
col_collection_1.objects.link(ob_prototype_meshes_box_002)
col_collection_1.objects.link(ob_prototype_meshes_box_001)
col_collection_1.objects.link(ob_prototype_meshes_box)
col_collection_1.objects.link(ob_char_body_collider)
col_collection_1.objects.link(ob_char_head_empty)
col_collection_1.objects.link(ob_empty)
col_collection_1.objects.link(ob_cube_001)
col_collection_1.objects.link(ob_text)
col_collection_1.objects.link(ob_char_head_cameraarmature)
col_collection_1.objects.link(ob_char_head_cameracopy_empty)
col_collection_1.objects.link(ob_char_head_camera)
col_collection_1.objects.link(ob_lamp_002)
col_collection_1.objects.link(ob_lamp_001)
col_collection_1.objects.link(ob_prototype_meshes_floor)
col_collection_1.objects.link(ob_lamp)

# ---- scene / render settings (as saved in the file)
scene.camera = ob_char_head_camera
scene.frame_start = 0; scene.frame_end = 40; scene.frame_set(1)
scene.render.engine = 'BLENDER_EEVEE_NEXT'
scene.render.resolution_percentage = 50
scene.render.fps = 60
scene.render.dither_intensity = 0.0
scene.cycles.use_denoising = False
scene.cycles.samples = 128
scene.cycles.sampling_pattern = 'TABULATED_SOBOL'
scene.cycles.use_adaptive_sampling = False
scene.cycles.use_light_tree = False
scene.view_settings.view_transform = 'Standard'
bpy.context.view_layer.update()
